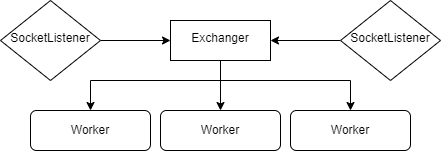

The diagram above was exported from draw.io. Its source (the exported page's mxGraphModel, read from the mxfile embedded in the PNG):
<mxGraphModel dx="982" dy="602" grid="1" gridSize="10" guides="1" tooltips="1" connect="1" arrows="1" fold="1" page="1" pageScale="1" pageWidth="827" pageHeight="1169" math="0" shadow="0">
  <root>
    <mxCell id="WIyWlLk6GJQsqaUBKTNV-0" />
    <mxCell id="WIyWlLk6GJQsqaUBKTNV-1" parent="WIyWlLk6GJQsqaUBKTNV-0" />
    <mxCell id="WIyWlLk6GJQsqaUBKTNV-7" value="Worker" style="rounded=1;whiteSpace=wrap;html=1;fontSize=12;glass=0;strokeWidth=1;shadow=0;" parent="WIyWlLk6GJQsqaUBKTNV-1" vertex="1">
      <mxGeometry x="310" y="420" width="120" height="40" as="geometry" />
    </mxCell>
    <mxCell id="IfE18QwTiQ7Bb7Dp5VZf-26" style="edgeStyle=orthogonalEdgeStyle;rounded=0;orthogonalLoop=1;jettySize=auto;html=1;entryX=0;entryY=0.5;entryDx=0;entryDy=0;" edge="1" parent="WIyWlLk6GJQsqaUBKTNV-1" source="WIyWlLk6GJQsqaUBKTNV-10" target="IfE18QwTiQ7Bb7Dp5VZf-4">
      <mxGeometry relative="1" as="geometry" />
    </mxCell>
    <mxCell id="WIyWlLk6GJQsqaUBKTNV-10" value="SocketListener" style="rhombus;whiteSpace=wrap;html=1;shadow=0;fontFamily=Helvetica;fontSize=12;align=center;strokeWidth=1;spacing=6;spacingTop=-4;" parent="WIyWlLk6GJQsqaUBKTNV-1" vertex="1">
      <mxGeometry x="20" y="310" width="100" height="80" as="geometry" />
    </mxCell>
    <mxCell id="WIyWlLk6GJQsqaUBKTNV-11" value="Worker" style="rounded=1;whiteSpace=wrap;html=1;fontSize=12;glass=0;strokeWidth=1;shadow=0;" parent="WIyWlLk6GJQsqaUBKTNV-1" vertex="1">
      <mxGeometry x="180" y="420" width="120" height="40" as="geometry" />
    </mxCell>
    <mxCell id="WIyWlLk6GJQsqaUBKTNV-12" value="Worker" style="rounded=1;whiteSpace=wrap;html=1;fontSize=12;glass=0;strokeWidth=1;shadow=0;" parent="WIyWlLk6GJQsqaUBKTNV-1" vertex="1">
      <mxGeometry x="50" y="420" width="120" height="40" as="geometry" />
    </mxCell>
    <mxCell id="IfE18QwTiQ7Bb7Dp5VZf-25" style="edgeStyle=orthogonalEdgeStyle;rounded=0;orthogonalLoop=1;jettySize=auto;html=1;" edge="1" parent="WIyWlLk6GJQsqaUBKTNV-1" source="IfE18QwTiQ7Bb7Dp5VZf-1" target="IfE18QwTiQ7Bb7Dp5VZf-4">
      <mxGeometry relative="1" as="geometry" />
    </mxCell>
    <mxCell id="IfE18QwTiQ7Bb7Dp5VZf-1" value="SocketListener" style="rhombus;whiteSpace=wrap;html=1;shadow=0;fontFamily=Helvetica;fontSize=12;align=center;strokeWidth=1;spacing=6;spacingTop=-4;" vertex="1" parent="WIyWlLk6GJQsqaUBKTNV-1">
      <mxGeometry x="360" y="310" width="100" height="80" as="geometry" />
    </mxCell>
    <mxCell id="IfE18QwTiQ7Bb7Dp5VZf-19" style="edgeStyle=orthogonalEdgeStyle;rounded=0;orthogonalLoop=1;jettySize=auto;html=1;entryX=0.5;entryY=0;entryDx=0;entryDy=0;" edge="1" parent="WIyWlLk6GJQsqaUBKTNV-1" source="IfE18QwTiQ7Bb7Dp5VZf-4" target="WIyWlLk6GJQsqaUBKTNV-7">
      <mxGeometry relative="1" as="geometry">
        <Array as="points">
          <mxPoint x="240" y="390" />
          <mxPoint x="370" y="390" />
        </Array>
      </mxGeometry>
    </mxCell>
    <mxCell id="IfE18QwTiQ7Bb7Dp5VZf-20" style="edgeStyle=orthogonalEdgeStyle;rounded=0;orthogonalLoop=1;jettySize=auto;html=1;entryX=0.5;entryY=0;entryDx=0;entryDy=0;" edge="1" parent="WIyWlLk6GJQsqaUBKTNV-1" source="IfE18QwTiQ7Bb7Dp5VZf-4" target="WIyWlLk6GJQsqaUBKTNV-11">
      <mxGeometry relative="1" as="geometry">
        <Array as="points">
          <mxPoint x="240" y="370" />
          <mxPoint x="240" y="370" />
        </Array>
      </mxGeometry>
    </mxCell>
    <mxCell id="IfE18QwTiQ7Bb7Dp5VZf-21" style="edgeStyle=orthogonalEdgeStyle;rounded=0;orthogonalLoop=1;jettySize=auto;html=1;entryX=0.5;entryY=0;entryDx=0;entryDy=0;" edge="1" parent="WIyWlLk6GJQsqaUBKTNV-1" source="IfE18QwTiQ7Bb7Dp5VZf-4" target="WIyWlLk6GJQsqaUBKTNV-12">
      <mxGeometry relative="1" as="geometry">
        <Array as="points">
          <mxPoint x="240" y="390" />
          <mxPoint x="110" y="390" />
        </Array>
      </mxGeometry>
    </mxCell>
    <mxCell id="IfE18QwTiQ7Bb7Dp5VZf-4" value="Exchanger" style="whiteSpace=wrap;html=1;shadow=0;strokeWidth=1;spacing=6;spacingTop=-4;" vertex="1" parent="WIyWlLk6GJQsqaUBKTNV-1">
      <mxGeometry x="190" y="330" width="100" height="40" as="geometry" />
    </mxCell>
  </root>
</mxGraphModel>